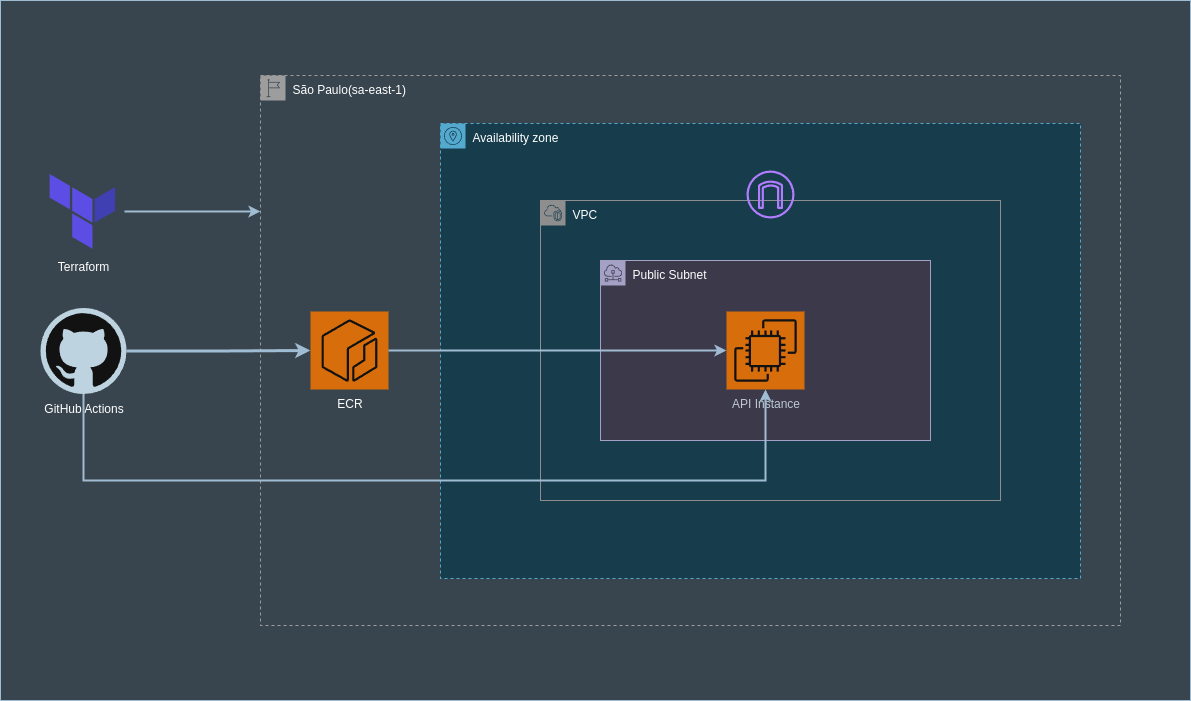

The diagram above was exported from draw.io. Its source (the exported page's mxGraphModel, read from the mxfile embedded in the PNG):
<mxGraphModel dx="1426" dy="793" grid="1" gridSize="10" guides="1" tooltips="1" connect="1" arrows="1" fold="1" page="1" pageScale="1" pageWidth="1600" pageHeight="900" math="0" shadow="0">
  <root>
    <mxCell id="0" />
    <mxCell id="1" parent="0" />
    <mxCell id="XlUqkUQT3HTw74CsDC_8-22" value="" style="rounded=0;whiteSpace=wrap;html=1;labelBackgroundColor=none;fillColor=#bac8d3;strokeColor=#23445d;" vertex="1" parent="1">
      <mxGeometry x="110" y="100" width="1190" height="700" as="geometry" />
    </mxCell>
    <mxCell id="XlUqkUQT3HTw74CsDC_8-1" value="São Paulo(sa-east-1)" style="sketch=0;outlineConnect=0;html=1;whiteSpace=wrap;fontSize=12;fontStyle=0;shape=mxgraph.aws4.group;grIcon=mxgraph.aws4.group_region;verticalAlign=top;align=left;spacingLeft=30;dashed=1;fillColor=none;strokeColor=light-dark(#000000,#9D9D9D);" vertex="1" parent="1">
      <mxGeometry x="370" y="175" width="860" height="550" as="geometry" />
    </mxCell>
    <mxCell id="XlUqkUQT3HTw74CsDC_8-5" value="Availability zone" style="sketch=0;outlineConnect=0;html=1;whiteSpace=wrap;fontSize=12;fontStyle=0;shape=mxgraph.aws4.group;grIcon=mxgraph.aws4.group_availability_zone;strokeColor=#10739e;fillColor=#b1ddf0;verticalAlign=top;align=left;spacingLeft=30;dashed=1;" vertex="1" parent="1">
      <mxGeometry x="550" y="223" width="640" height="455" as="geometry" />
    </mxCell>
    <mxCell id="XlUqkUQT3HTw74CsDC_8-4" value="VPC" style="points=[[0,0],[0.25,0],[0.5,0],[0.75,0],[1,0],[1,0.25],[1,0.5],[1,0.75],[1,1],[0.75,1],[0.5,1],[0.25,1],[0,1],[0,0.75],[0,0.5],[0,0.25]];outlineConnect=0;html=1;whiteSpace=wrap;fontSize=12;fontStyle=0;container=1;pointerEvents=0;collapsible=0;recursiveResize=0;shape=mxgraph.aws4.group;grIcon=mxgraph.aws4.group_vpc2;fillColor=none;verticalAlign=top;align=left;spacingLeft=30;dashed=0;strokeColor=light-dark(#000000,#8E8E8E);" vertex="1" parent="1">
      <mxGeometry x="650" y="300" width="460" height="300" as="geometry" />
    </mxCell>
    <mxCell id="XlUqkUQT3HTw74CsDC_8-6" value="Public Subnet" style="outlineConnect=0;html=1;whiteSpace=wrap;fontSize=12;fontStyle=0;shape=mxgraph.aws4.group;grIcon=mxgraph.aws4.group_subnet;strokeColor=#56517e;fillColor=#d0cee2;verticalAlign=top;align=left;spacingLeft=30;dashed=0;shadow=0;" vertex="1" parent="XlUqkUQT3HTw74CsDC_8-4">
      <mxGeometry x="60" y="60" width="330" height="180" as="geometry" />
    </mxCell>
    <mxCell id="XlUqkUQT3HTw74CsDC_8-7" value="API Instance" style="sketch=0;points=[[0,0,0],[0.25,0,0],[0.5,0,0],[0.75,0,0],[1,0,0],[0,1,0],[0.25,1,0],[0.5,1,0],[0.75,1,0],[1,1,0],[0,0.25,0],[0,0.5,0],[0,0.75,0],[1,0.25,0],[1,0.5,0],[1,0.75,0]];outlineConnect=0;fontColor=#232F3E;fillColor=#ED7100;strokeColor=#ffffff;dashed=0;verticalLabelPosition=bottom;verticalAlign=top;align=center;html=1;fontSize=12;fontStyle=0;aspect=fixed;shape=mxgraph.aws4.resourceIcon;resIcon=mxgraph.aws4.ec2;" vertex="1" parent="XlUqkUQT3HTw74CsDC_8-4">
      <mxGeometry x="186" y="111" width="78" height="78" as="geometry" />
    </mxCell>
    <mxCell id="XlUqkUQT3HTw74CsDC_8-9" value="" style="sketch=0;outlineConnect=0;fontColor=#232F3E;gradientColor=none;fillColor=#8C4FFF;strokeColor=none;dashed=0;verticalLabelPosition=bottom;verticalAlign=top;align=center;html=1;fontSize=12;fontStyle=0;aspect=fixed;pointerEvents=1;shape=mxgraph.aws4.internet_gateway;" vertex="1" parent="1">
      <mxGeometry x="856" y="270" width="48" height="48" as="geometry" />
    </mxCell>
    <mxCell id="XlUqkUQT3HTw74CsDC_8-10" value="&lt;font style=&quot;color: light-dark(rgb(0, 0, 0), rgb(255, 255, 255));&quot;&gt;ECR&lt;/font&gt;" style="sketch=0;points=[[0,0,0],[0.25,0,0],[0.5,0,0],[0.75,0,0],[1,0,0],[0,1,0],[0.25,1,0],[0.5,1,0],[0.75,1,0],[1,1,0],[0,0.25,0],[0,0.5,0],[0,0.75,0],[1,0.25,0],[1,0.5,0],[1,0.75,0]];outlineConnect=0;fontColor=#232F3E;fillColor=#ED7100;strokeColor=#ffffff;dashed=0;verticalLabelPosition=bottom;verticalAlign=top;align=center;html=1;fontSize=12;fontStyle=0;aspect=fixed;shape=mxgraph.aws4.resourceIcon;resIcon=mxgraph.aws4.ecr;" vertex="1" parent="1">
      <mxGeometry x="420" y="411" width="78" height="78" as="geometry" />
    </mxCell>
    <mxCell id="XlUqkUQT3HTw74CsDC_8-14" style="edgeStyle=orthogonalEdgeStyle;rounded=0;orthogonalLoop=1;jettySize=auto;html=1;strokeColor=#23445D;strokeWidth=3;" edge="1" parent="1" source="XlUqkUQT3HTw74CsDC_8-13" target="XlUqkUQT3HTw74CsDC_8-10">
      <mxGeometry relative="1" as="geometry" />
    </mxCell>
    <mxCell id="XlUqkUQT3HTw74CsDC_8-13" value="&lt;font style=&quot;color: light-dark(rgb(0, 0, 0), rgb(255, 255, 255));&quot;&gt;GitHub Actions&lt;/font&gt;&lt;div&gt;&lt;br&gt;&lt;/div&gt;" style="dashed=0;outlineConnect=0;html=1;align=center;labelPosition=center;verticalLabelPosition=bottom;verticalAlign=top;shape=mxgraph.weblogos.github;strokeColor=#FFFFFF;fontColor=light-dark(#FFFFFF,#121212);fillColor=#182E3E;" vertex="1" parent="1">
      <mxGeometry x="150" y="407.5" width="86" height="86" as="geometry" />
    </mxCell>
    <mxCell id="XlUqkUQT3HTw74CsDC_8-19" style="edgeStyle=orthogonalEdgeStyle;rounded=0;orthogonalLoop=1;jettySize=auto;html=1;entryX=0.5;entryY=1;entryDx=0;entryDy=0;entryPerimeter=0;strokeColor=#23445D;strokeWidth=2;" edge="1" parent="1" source="XlUqkUQT3HTw74CsDC_8-13" target="XlUqkUQT3HTw74CsDC_8-7">
      <mxGeometry relative="1" as="geometry">
        <Array as="points">
          <mxPoint x="193" y="580" />
          <mxPoint x="875" y="580" />
        </Array>
      </mxGeometry>
    </mxCell>
    <mxCell id="XlUqkUQT3HTw74CsDC_8-20" style="edgeStyle=orthogonalEdgeStyle;rounded=0;orthogonalLoop=1;jettySize=auto;html=1;entryX=0;entryY=0.5;entryDx=0;entryDy=0;entryPerimeter=0;strokeColor=#23445D;strokeWidth=2;" edge="1" parent="1" source="XlUqkUQT3HTw74CsDC_8-10" target="XlUqkUQT3HTw74CsDC_8-7">
      <mxGeometry relative="1" as="geometry" />
    </mxCell>
    <mxCell id="XlUqkUQT3HTw74CsDC_8-25" style="edgeStyle=orthogonalEdgeStyle;rounded=0;orthogonalLoop=1;jettySize=auto;html=1;strokeColor=#23445D;strokeWidth=2;" edge="1" parent="1" source="XlUqkUQT3HTw74CsDC_8-24" target="XlUqkUQT3HTw74CsDC_8-1">
      <mxGeometry relative="1" as="geometry">
        <Array as="points">
          <mxPoint x="330" y="311" />
          <mxPoint x="330" y="311" />
        </Array>
      </mxGeometry>
    </mxCell>
    <mxCell id="XlUqkUQT3HTw74CsDC_8-24" value="Terraform" style="shape=image;verticalLabelPosition=bottom;labelBackgroundColor=none;verticalAlign=top;aspect=fixed;imageAspect=0;image=data:image/png,(base64 omitted: 18952 chars);" vertex="1" parent="1">
      <mxGeometry x="152" y="270" width="82" height="82" as="geometry" />
    </mxCell>
  </root>
</mxGraphModel>